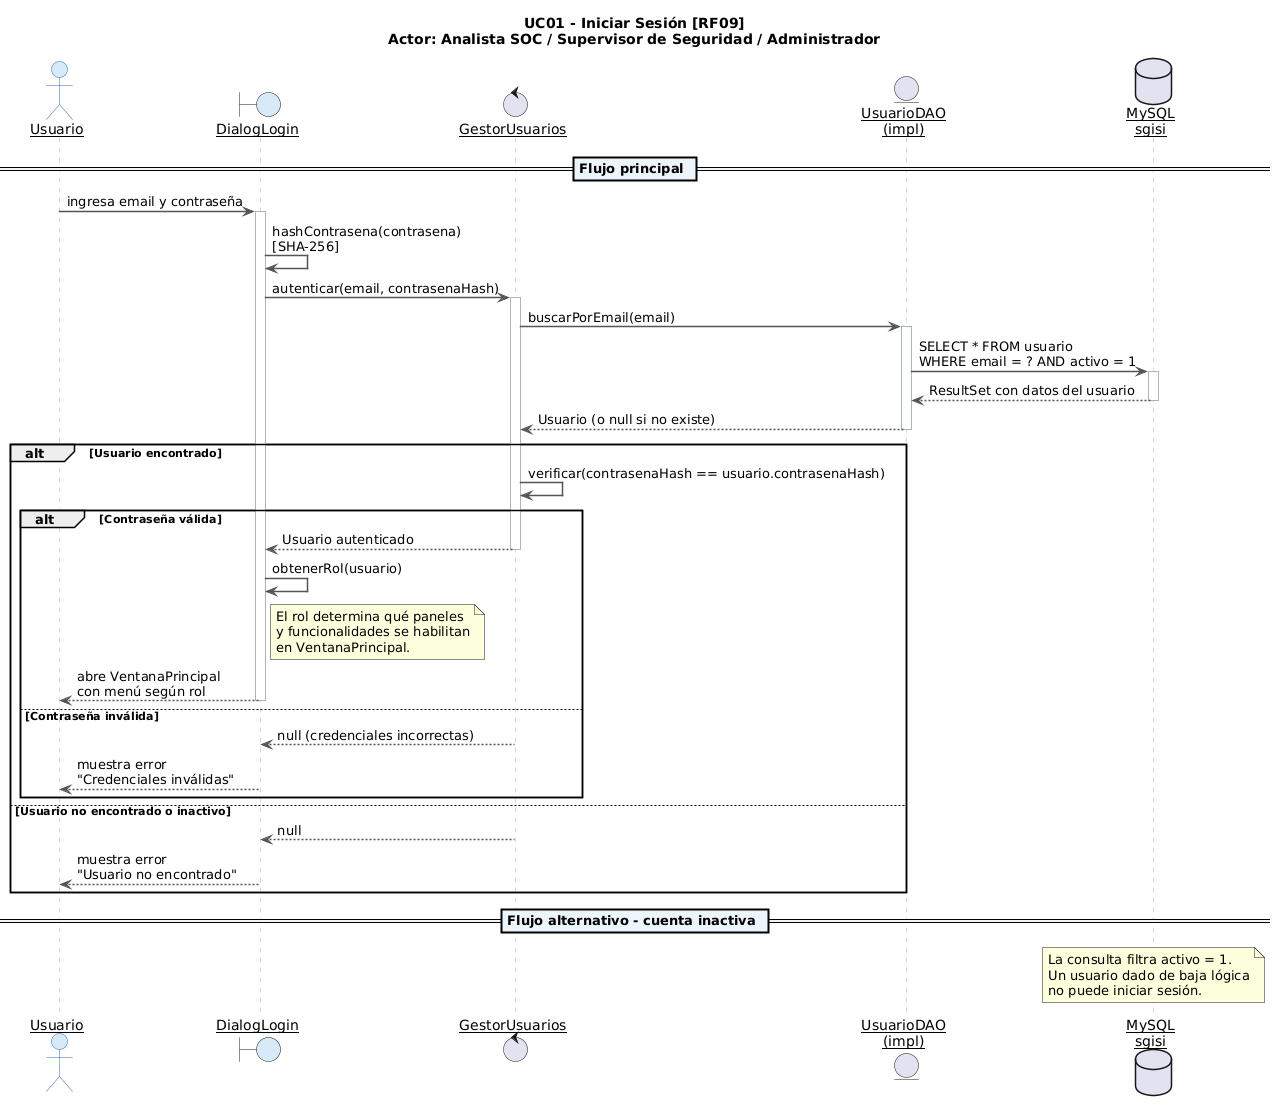

The diagram above was rendered by PlantUML. Its source (embedded in the PNG):
@startuml UC01 - Iniciar Sesión

skinparam sequenceArrowThickness 1.5
skinparam sequenceParticipant underline
skinparam sequence {
  ActorBorderColor      #2C6EA6
  ActorBackgroundColor  #D6EAF8
  ParticipantBorderColor #2C6EA6
  ParticipantBackgroundColor White
  LifeLineBorderColor   #AAB7B8
  ArrowColor            #555555
  NoteBackgroundColor   #FEF9E7
  NoteBorderColor       #F0B27A
  DividerBackgroundColor #EBF5FB
  BoxBackgroundColor    #F4F6F7
  BoxBorderColor        #AAB7B8
  FontSize 11
}

title UC01 - Iniciar Sesión [RF09]\nActor: Analista SOC / Supervisor de Seguridad / Administrador

actor       "Usuario"            as USR
boundary    "DialogLogin"        as DLG   #D6EAF8
control     "GestorUsuarios"     as GSTUSR
entity      "UsuarioDAO\n(impl)" as DAO
database    "MySQL\nsgisi"       as DB

== Flujo principal ==

USR  ->  DLG    : ingresa email y contraseña
activate DLG

DLG  ->  DLG    : hashContrasena(contrasena)\n[SHA-256]

DLG  ->  GSTUSR : autenticar(email, contrasenaHash)
activate GSTUSR

GSTUSR ->  DAO  : buscarPorEmail(email)
activate DAO

DAO  ->  DB     : SELECT * FROM usuario\nWHERE email = ? AND activo = 1
activate DB
DB   --> DAO    : ResultSet con datos del usuario
deactivate DB

DAO  --> GSTUSR : Usuario (o null si no existe)
deactivate DAO

alt Usuario encontrado
    GSTUSR -> GSTUSR : verificar(contrasenaHash == usuario.contrasenaHash)

    alt Contraseña válida
        GSTUSR --> DLG  : Usuario autenticado
        deactivate GSTUSR

        DLG  ->  DLG    : obtenerRol(usuario)

        note right of DLG
          El rol determina qué paneles
          y funcionalidades se habilitan
          en VentanaPrincipal.
        end note

        DLG  -->  USR   : abre VentanaPrincipal\ncon menú según rol
        deactivate DLG

    else Contraseña inválida
        GSTUSR --> DLG  : null (credenciales incorrectas)
        deactivate GSTUSR
        DLG  --> USR    : muestra error\n"Credenciales inválidas"
        deactivate DLG
    end

else Usuario no encontrado o inactivo
    GSTUSR --> DLG  : null
    deactivate GSTUSR
    DLG  --> USR    : muestra error\n"Usuario no encontrado"
    deactivate DLG
end

== Flujo alternativo - cuenta inactiva ==

note over DB
  La consulta filtra activo = 1.
  Un usuario dado de baja lógica
  no puede iniciar sesión.
end note

@enduml